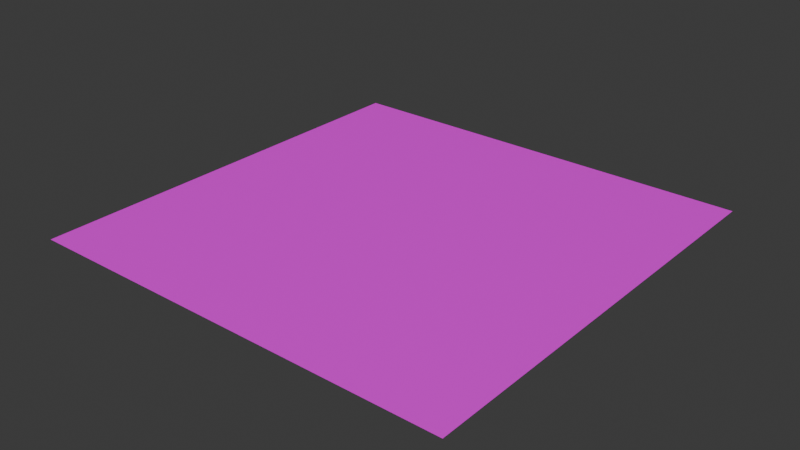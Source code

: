 # Source: gravelfloor.blend  (saved by Blender 4.0.36; exported with 4.5.12 LTS)
import bpy
from mathutils import Matrix  # noqa: F401  (used for matrix-valued properties, if any)

bpy.ops.wm.read_factory_settings(use_empty=True)
scene = bpy.context.scene
scene.name = 'Scene'

# ---- collections
col_collection = bpy.data.collections.new('Collection'); scene.collection.children.link(col_collection)

# ---- images (referenced by path relative to the original .blend; pixels are not part of the script)
import os
ASSET_DIR = os.environ.get("B2B_ASSET_DIR", "")  # directory of the original .blend (textures are referenced by path, not embedded)
HERE = os.path.dirname(os.path.abspath(__file__))  # packed textures are extracted next to this script under _unpacked/

def load_image(name, relpath, width, height, colorspace="sRGB"):
    """Load a texture the original file referenced (path relative to the .blend, or extracted next to this script)."""
    p = next((c for c in (os.path.join(HERE, relpath), os.path.join(ASSET_DIR, relpath)) if relpath and os.path.exists(c)), "")
    if p:
        img = bpy.data.images.load(p, check_existing=True)
        img.name = name
    else:  # same state as the original file: an image datablock whose file is absent (Cycles renders it pink)
        img = bpy.data.images.new(name, width, height)
        img.source = "FILE"
        img.filepath = "//" + (relpath or name)
    img.colorspace_settings.name = colorspace
    return img
img_gravelly_sand_diff_4k_jpg = load_image('gravelly_sand_diff_4k.jpg', 'gravelly_sand_diff_4k.jpg', 1024, 1024, 'sRGB')

# ---- materials (node trees are filled in below, after node groups)
mat_material_001 = bpy.data.materials.new('Material.001')
mat_material_001.use_transparent_shadow = False

# ---- material node trees
mat_material_001.use_nodes = True; mat_material_001.node_tree.nodes.clear()
_N = mat_material_001.node_tree.nodes; _L = mat_material_001.node_tree.links
n0 = _N.new('ShaderNodeBsdfPrincipled'); n0.name = 'Principled BSDF'; n0.location = (10, 300)
n0.inputs[3].default_value = 1.45
n1 = _N.new('ShaderNodeOutputMaterial'); n1.name = 'Material Output'; n1.location = (300, 300)
n2 = _N.new('ShaderNodeTexImage'); n2.name = 'Image Texture'; n2.location = (-280, 280)
n2.image = img_gravelly_sand_diff_4k_jpg
_L.new(n0.outputs[0], n1.inputs[0])
_L.new(n2.outputs[0], n0.inputs[0])
n1.is_active_output = True

# ---- world
world_world = bpy.data.worlds.new('World'); scene.world = world_world
world_world.use_nodes = True; world_world.node_tree.nodes.clear()
_N = world_world.node_tree.nodes; _L = world_world.node_tree.links
n0 = _N.new('ShaderNodeOutputWorld'); n0.name = 'World Output'; n0.location = (300, 300)
n1 = _N.new('ShaderNodeBackground'); n1.name = 'Background'; n1.location = (10, 300)
n1.inputs[0].default_value = (0.05088, 0.05088, 0.05088, 1.0)
_L.new(n1.outputs[0], n0.inputs[0])
n0.is_active_output = True
world_world.color = (0.05088, 0.05088, 0.05088)
world_world.use_sun_shadow = False
world_world.sun_shadow_jitter_overblur = 0.0

# ---- meshes
me_plane = bpy.data.meshes.new('Plane')
me_plane.from_pydata([(-5.0, -5.0, 0.0), (5.0, -5.0, 0.0), (-5.0, 5.0, 0.0), (5.0, 5.0, 0.0)], [], [(0, 1, 3, 2)])
_uv = me_plane.uv_layers.new(name='UVMap')
_uv.uv.foreach_set('vector', [0.0, 0.0, 1.0, 0.0, 1.0, 1.0, 0.0, 1.0])
me_plane.materials.append(mat_material_001)
me_plane.update()

# ---- objects
ob_plane = bpy.data.objects.new('Plane', me_plane)

# ---- transforms, parenting, visibility, modifiers, constraints
ob_plane.location = (0.0, 0.0, 0.0)

# ---- collection membership
col_collection.objects.link(ob_plane)

# ---- scene / render settings (as saved in the file)
scene.frame_start = 1; scene.frame_end = 250; scene.frame_set(1)
scene.render.engine = 'BLENDER_EEVEE_NEXT'
scene.cycles.sampling_pattern = 'TABULATED_SOBOL'
bpy.context.view_layer.update()

# ---- added for rendering (the .blend has no active camera and no usable light): camera, sun
cam_auto = bpy.data.cameras.new('AutoCamera')
cam_auto.lens = 50.0
cam_auto.sensor_width = 36.0
cam_auto.clip_end = 1000.0
ob_auto_camera = bpy.data.objects.new('AutoCamera', cam_auto)
scene.collection.objects.link(ob_auto_camera)
ob_auto_camera.location = (13.0847, -15.7016, 10.4677)
ob_auto_camera.rotation_euler = (1.09748, -7.21219e-08, 0.694738)
scene.camera = ob_auto_camera
light_auto_sun = bpy.data.lights.new('AutoSun', 'SUN')
light_auto_sun.energy = 3.0
light_auto_sun.angle = 0.0523599
ob_auto_sun = bpy.data.objects.new('AutoSun', light_auto_sun)
scene.collection.objects.link(ob_auto_sun)
ob_auto_sun.rotation_euler = (0.872665, 0.174533, 0.523599)
bpy.context.view_layer.update()

